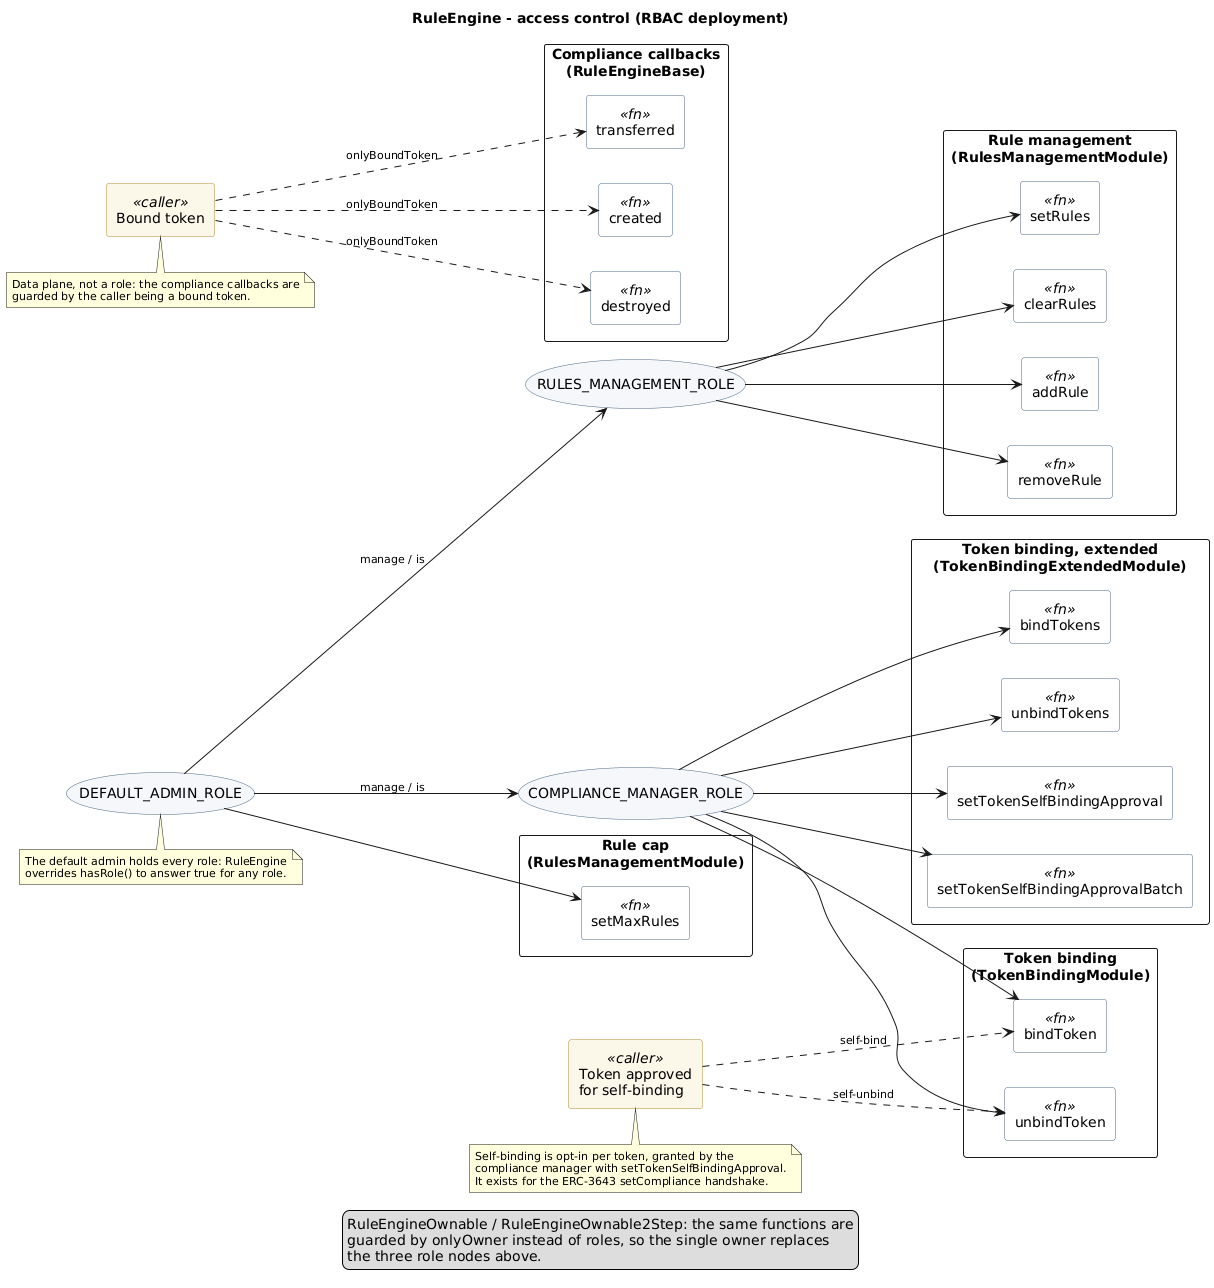

The diagram above was rendered by PlantUML. Its source (embedded in the PNG):
@startuml
title RuleEngine - access control (RBAC deployment)

skinparam shadowing false
skinparam componentStyle rectangle
left to right direction
skinparam ArrowFontSize 11
skinparam NoteFontSize 11

skinparam usecase {
    BackgroundColor #F5F7FA
    BorderColor #4A6785
}
skinparam rectangle {
    BackgroundColor<<fn>> #FFFFFF
    BorderColor<<fn>> #4A6785
    BackgroundColor<<caller>> #FBF6E9
    BorderColor<<caller>> #B08B2E
}

usecase "DEFAULT_ADMIN_ROLE" as ADMIN
usecase "RULES_MANAGEMENT_ROLE" as RULES
usecase "COMPLIANCE_MANAGER_ROLE" as COMPLIANCE

rectangle "Rule management\n(RulesManagementModule)" {
    rectangle "setRules" <<fn>> as setRules
    rectangle "clearRules" <<fn>> as clearRules
    rectangle "addRule" <<fn>> as addRule
    rectangle "removeRule" <<fn>> as removeRule
}

rectangle "Rule cap\n(RulesManagementModule)" {
    rectangle "setMaxRules" <<fn>> as setMaxRules
}

rectangle "Token binding\n(TokenBindingModule)" {
    rectangle "bindToken" <<fn>> as bindToken
    rectangle "unbindToken" <<fn>> as unbindToken
}

rectangle "Token binding, extended\n(TokenBindingExtendedModule)" {
    rectangle "bindTokens" <<fn>> as bindTokens
    rectangle "unbindTokens" <<fn>> as unbindTokens
    rectangle "setTokenSelfBindingApproval" <<fn>> as setApproval
    rectangle "setTokenSelfBindingApprovalBatch" <<fn>> as setApprovalBatch
}

rectangle "Compliance callbacks\n(RuleEngineBase)" {
    rectangle "transferred" <<fn>> as transferred
    rectangle "created" <<fn>> as created
    rectangle "destroyed" <<fn>> as destroyed
}

rectangle "Bound token" <<caller>> as BoundToken
rectangle "Token approved\nfor self-binding" <<caller>> as SelfBindToken

ADMIN --> RULES : manage / is
ADMIN --> COMPLIANCE : manage / is

RULES --> setRules
RULES --> clearRules
RULES --> addRule
RULES --> removeRule

ADMIN --> setMaxRules

COMPLIANCE --> bindToken
COMPLIANCE --> unbindToken
COMPLIANCE --> bindTokens
COMPLIANCE --> unbindTokens
COMPLIANCE --> setApproval
COMPLIANCE --> setApprovalBatch

SelfBindToken ..> bindToken : self-bind
SelfBindToken ..> unbindToken : self-unbind

BoundToken ..> transferred : onlyBoundToken
BoundToken ..> created : onlyBoundToken
BoundToken ..> destroyed : onlyBoundToken

note bottom of ADMIN
    The default admin holds every role: RuleEngine
    overrides hasRole() to answer true for any role.
end note

note bottom of SelfBindToken
    Self-binding is opt-in per token, granted by the
    compliance manager with setTokenSelfBindingApproval.
    It exists for the ERC-3643 setCompliance handshake.
end note

note bottom of BoundToken
    Data plane, not a role: the compliance callbacks are
    guarded by the caller being a bound token.
end note

legend bottom
    RuleEngineOwnable / RuleEngineOwnable2Step: the same functions are
    guarded by onlyOwner instead of roles, so the single owner replaces
    the three role nodes above.
endlegend

@enduml